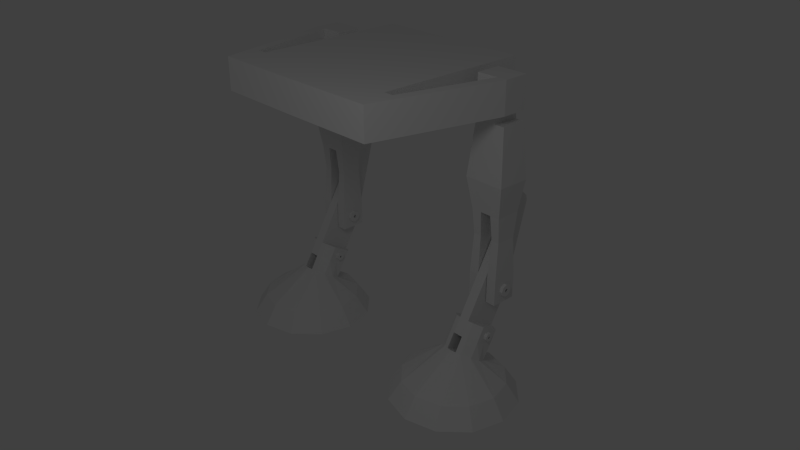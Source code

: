 # Source: atst-test.blend  (saved by Blender 2.63.0; exported with 4.5.12 LTS)
import bpy
from mathutils import Matrix  # noqa: F401  (used for matrix-valued properties, if any)

bpy.ops.wm.read_factory_settings(use_empty=True)
scene = bpy.context.scene
scene.name = 'Scene'

# ---- collections
col_collection_1 = bpy.data.collections.new('Collection 1'); scene.collection.children.link(col_collection_1)

# ---- materials (node trees are filled in below, after node groups)
mat_metal = bpy.data.materials.new('Metal')
mat_metal.alpha_threshold = 0.0
mat_metal.use_transparent_shadow = False
mat_metal.roughness = 0.5
mat_metal.line_color = (0.0, 0.0, 0.0, 1.0)

# ---- material node trees

# ---- world
world_world = bpy.data.worlds.new('World'); scene.world = world_world
world_world.color = (0.05088, 0.05088, 0.05088)
world_world.use_sun_shadow = False
world_world.sun_shadow_jitter_overblur = 0.0
world_world.cycles.sampling_method = 'MANUAL'
world_world.cycles.sample_map_resolution = 256

# ---- cameras
cam_camera = bpy.data.cameras.new('Camera')
cam_camera.clip_end = 100.0
cam_camera.lens = 35.0
cam_camera.sensor_width = 32.0
cam_camera.sensor_height = 18.0
cam_camera.ortho_scale = 7.314
cam_camera.dof.focus_distance = 0.0
cam_camera.dof.aperture_fstop = 128.0

# ---- lights
light_lamp = bpy.data.lights.new('Lamp', 'POINT')
light_lamp.transmission_factor = 0.0
light_lamp.cutoff_distance = 30.0
light_lamp.energy = 100.0
light_lamp.shadow_buffer_clip_start = 1.001
light_lamp.shadow_soft_size = 1.0
light_lamp.shadow_maximum_resolution = 0.006
light_lamp.use_absolute_resolution = True
light_lamp.cycles.use_multiple_importance_sampling = False

# ---- meshes
me_circle = bpy.data.meshes.new('Circle')
me_circle.from_pydata([(1.7, 1.0, 0.0), (1.2, 0.866, 0.0), (0.834, 0.5, 0.0), (0.7, -4.371e-08, 0.0), (0.834, -0.5, 0.0), (1.2, -0.866, 0.0), (1.7, -1.0, 0.0), (2.2, -0.866, 0.0), (2.566, -0.5, 0.0), (2.7, -4.649e-07, 0.0), (2.566, 0.5, 0.0), (2.2, 0.866, 0.0), (1.7, 0.8, 0.3), (1.3, 0.6928, 0.3), (1.007, 0.4, 0.3), (0.9, -6.278e-08, 0.3), (1.007, -0.4, 0.3), (1.3, -0.6928, 0.3), (1.7, -0.8, 0.3), (2.1, -0.6928, 0.3), (2.393, -0.4, 0.3), (2.5, -3.997e-07, 0.3), (2.393, 0.4, 0.3), (2.1, 0.6928, 0.3), (1.7, 0.4771, 0.44), (1.54, 0.44, 0.4614), (1.423, 0.3386, 0.52), (1.38, 0.2, 0.6), (1.423, 0.06144, 0.68), (1.54, -0.04, 0.7386), (1.7, -0.07713, 0.76), (1.86, -0.04, 0.7386), (1.977, 0.06144, 0.68), (2.02, 0.2, 0.6), (1.977, 0.3386, 0.52), (1.86, 0.44, 0.4614), (1.78, -0.05856, 0.7493), (1.78, 0.4586, 0.4507), (1.62, -0.05856, 0.7493), (1.62, 0.4586, 0.4507), (1.54, 0.69, 0.8944), (1.423, 0.5886, 0.953), (1.423, 0.3114, 1.113), (1.54, 0.21, 1.172), (1.86, 0.21, 1.172), (1.977, 0.3114, 1.113), (1.977, 0.5886, 0.953), (1.86, 0.69, 0.8944), (1.78, 0.1914, 1.182), (1.78, 0.7086, 0.8837), (1.62, 0.1914, 1.182), (1.62, 0.7086, 0.8837), (1.62, 0.06644, 0.9658), (1.62, 0.5836, 0.6672), (1.78, 0.06644, 0.9658), (1.78, 0.5836, 0.6672), (1.62, 1.066, 2.698), (1.62, 1.294, 2.519), (1.78, 1.066, 2.698), (1.78, 1.294, 2.519), (1.62, 1.216, 2.958), (1.78, 1.216, 2.958), (1.78, 0.2664, 1.312), (1.78, 0.4664, 1.659), (1.78, 0.6664, 2.005), (1.78, 0.8664, 2.351), (1.62, 0.8664, 2.351), (1.62, 0.6664, 2.005), (1.62, 0.4664, 1.659), (1.62, 0.2664, 1.312), (1.78, 1.191, 2.133), (1.78, 1.087, 1.746), (1.78, 0.9836, 1.36), (1.78, 0.7836, 1.014), (1.62, 0.7836, 1.014), (1.62, 0.9836, 1.36), (1.62, 1.087, 1.746), (1.62, 1.191, 2.133), (1.469, 0.5908, 2.364), (1.469, 0.9108, 2.364), (1.597, 0.9108, 2.364), (1.597, 0.5908, 2.364), (1.453, 0.5508, 2.764), (1.453, 0.9508, 2.764), (1.613, 0.9508, 2.764), (1.613, 0.5508, 2.764), (1.805, 0.5908, 2.364), (1.805, 0.9108, 2.364), (1.933, 0.9108, 2.364), (1.933, 0.5908, 2.364), (1.789, 0.5508, 2.764), (1.789, 0.9508, 2.764), (1.949, 0.9508, 2.764), (1.949, 0.5508, 2.764), (1.379, 0.4776, 3.264), (1.379, 0.9976, 3.264), (1.587, 1.011, 3.225), (1.587, 0.4776, 3.264), (1.815, 0.4776, 3.264), (1.815, 1.011, 3.225), (2.023, 0.9976, 3.264), (2.023, 0.4776, 3.264), (1.453, 0.5508, 1.363), (1.453, 0.9508, 1.363), (1.613, 0.9508, 1.363), (1.613, 0.5508, 1.363), (1.789, 0.5508, 1.363), (1.789, 0.9508, 1.363), (1.949, 0.9508, 1.363), (1.949, 0.5508, 1.363), (1.453, 0.5508, 4.264), (1.453, 0.9508, 4.264), (1.613, 0.9508, 4.264), (1.613, 0.5508, 4.264), (1.789, 0.5508, 4.264), (1.789, 0.9508, 4.264), (1.949, 0.9508, 4.264), (1.949, 0.5508, 4.264), (1.613, 1.127, 3.311), (1.789, 1.127, 3.311), (1.613, 0.964, 4.257), (1.789, 0.964, 4.257), (1.663, 1.011, 3.225), (1.739, 1.011, 3.225), (1.672, 1.127, 3.311), (1.73, 1.127, 3.311), (1.789, 1.017, 3.254), (1.789, 1.072, 3.282), (1.613, 1.072, 3.282), (1.613, 1.017, 3.254), (1.672, 1.072, 3.282), (1.672, 1.017, 3.254), (1.73, 1.072, 3.282), (1.73, 1.017, 3.254), (1.672, 1.261, 2.917), (1.672, 1.205, 2.889), (1.73, 1.261, 2.917), (1.73, 1.205, 2.889), (1.453, 0.5508, 4.764), (1.453, 0.9508, 4.764), (1.613, 0.9508, 4.764), (1.613, 0.5508, 4.764), (1.789, 0.5508, 4.764), (1.789, 0.9508, 4.764), (1.949, 0.9508, 4.764), (1.949, 0.5508, 4.764), (1.289, -1.449, 4.264), (1.449, -1.449, 4.264), (1.289, -1.449, 4.764), (1.449, -1.449, 4.764), (1.574, -0.9492, 4.764), (1.574, -0.9492, 4.264), (1.414, -0.9492, 4.264), (1.414, -0.9492, 4.764), (1.148, -1.45, 4.764), (1.259, -0.9482, 4.264), (1.148, -1.45, 4.264), (1.259, -0.9484, 4.764), (1.273, 1.528, 4.769), (1.273, 1.528, 4.269), (1.86, 0.565, 0.6779), (1.86, 0.085, 0.9551), (1.977, 0.1864, 0.8965), (1.976, 0.325, 0.8165), (1.977, 0.4636, 0.7365), (1.54, 0.085, 0.9551), (1.423, 0.1864, 0.8965), (1.424, 0.325, 0.8165), (1.423, 0.4636, 0.7365), (1.54, 0.565, 0.6779), (1.423, 0.45, 1.033), (1.789, 0.9508, 1.763), (1.949, 0.9508, 1.763), (1.949, 0.5508, 1.763), (1.789, 0.5508, 1.763), (1.613, 0.9508, 1.763), (1.453, 0.9508, 1.763), (1.453, 0.5508, 1.763), (1.613, 0.5508, 1.763), (1.949, 0.5508, 4.114), (1.949, 0.9508, 4.114), (1.789, 0.5508, 4.114), (1.613, 0.5508, 4.114), (1.789, 0.9524, 4.108), (1.613, 0.9524, 4.108), (1.453, 0.9508, 4.114), (1.453, 0.5508, 4.114), (1.949, 0.8191, 1.495), (1.949, 0.6825, 1.495), (1.949, 0.8191, 1.631), (1.949, 0.6826, 1.631), (1.949, 0.7508, 1.466), (1.949, 0.8475, 1.563), (1.949, 0.6542, 1.563), (1.949, 0.7508, 1.66), (1.999, 0.8191, 1.495), (1.999, 0.6825, 1.495), (1.999, 0.8191, 1.631), (1.999, 0.6826, 1.631), (1.999, 0.7508, 1.466), (1.999, 0.8475, 1.563), (1.999, 0.6542, 1.563), (1.999, 0.7508, 1.66), (1.999, 0.7713, 1.543), (1.999, 0.7303, 1.543), (1.999, 0.7713, 1.584), (1.999, 0.7303, 1.584), (1.999, 0.7508, 1.534), (1.999, 0.7798, 1.563), (1.999, 0.7218, 1.563), (1.999, 0.7508, 1.592), (1.899, 0.7713, 1.543), (1.899, 0.7303, 1.543), (1.899, 0.7713, 1.584), (1.899, 0.7303, 1.584), (1.899, 0.7508, 1.534), (1.899, 0.7798, 1.563), (1.899, 0.7218, 1.563), (1.899, 0.7508, 1.592), (1.453, 0.6825, 1.495), (1.453, 0.8191, 1.495), (1.453, 0.8191, 1.631), (1.453, 0.6826, 1.631), (1.453, 0.7508, 1.466), (1.453, 0.6542, 1.563), (1.453, 0.8475, 1.563), (1.453, 0.7508, 1.66), (1.403, 0.6825, 1.495), (1.403, 0.8191, 1.495), (1.403, 0.8191, 1.631), (1.403, 0.6826, 1.631), (1.403, 0.7508, 1.466), (1.403, 0.6542, 1.563), (1.403, 0.8475, 1.563), (1.403, 0.7508, 1.66), (1.403, 0.7303, 1.543), (1.403, 0.7713, 1.543), (1.403, 0.7713, 1.584), (1.403, 0.7303, 1.584), (1.403, 0.7508, 1.534), (1.403, 0.7218, 1.563), (1.403, 0.7798, 1.563), (1.403, 0.7508, 1.592), (1.503, 0.7303, 1.543), (1.503, 0.7713, 1.543), (1.503, 0.7713, 1.584), (1.503, 0.7303, 1.584), (1.503, 0.7508, 1.534), (1.503, 0.7218, 1.563), (1.503, 0.7798, 1.563), (1.503, 0.7508, 1.592), (1.949, 0.9508, 1.563), (1.949, 0.5508, 1.563), (1.789, 0.9508, 1.563), (1.789, 0.5508, 1.563), (1.789, 0.7508, 1.563), (1.613, 0.7508, 1.363), (1.453, 0.7508, 1.363), (1.805, 0.7508, 2.364), (1.789, 0.7508, 2.764), (1.597, 0.7508, 2.364), (1.613, 0.7508, 2.764), (1.613, 0.7508, 1.763), (1.789, 0.7508, 1.763), (1.949, 0.7508, 1.363), (1.789, 0.7508, 1.363), (1.453, 0.9508, 1.563), (1.613, 0.5508, 1.563), (1.613, 0.9508, 1.563), (1.453, 0.5508, 1.563), (1.613, 0.7508, 1.563), (1.949, 0.7508, 1.763), (1.453, 0.7508, 2.764), (1.469, 0.7508, 2.364), (1.949, 0.7508, 2.764), (1.933, 0.7508, 2.364), (1.379, 0.7376, 3.264), (1.613, 0.7508, 4.764), (2.023, 0.7376, 3.264), (1.453, 0.7508, 4.264), (1.949, 0.7508, 4.264), (1.613, 0.7516, 4.111), (1.613, 0.7508, 4.264), (1.789, 0.7516, 4.111), (1.453, 0.7508, 4.764), (1.949, 0.7508, 4.764), (1.789, 0.7508, 4.764), (1.453, 0.7508, 1.763), (1.789, 0.7508, 4.264), (1.949, 0.7508, 4.114), (1.453, 0.7508, 4.114), (1.62, 1.342, 2.837), (1.62, 1.357, 2.753), (1.78, 1.342, 2.837), (1.78, 1.357, 2.753), (1.78, 1.167, 2.872), (1.62, 1.167, 2.872), (1.977, 0.45, 1.033), (1.423, 0.4559, 0.9344), (1.423, 0.3616, 0.9888), (1.423, 0.3191, 0.9151), (1.424, 0.3529, 0.8649), (1.423, 0.4134, 0.8607), (1.423, 0.4221, 0.9846), (1.54, 0.6275, 0.7862), (1.423, 0.5261, 0.8448), (1.423, 0.4473, 0.8902), (1.473, 0.3772, 0.9069), (1.473, 0.367, 0.922), (1.473, 0.3798, 0.9441), (1.473, 0.3953, 0.9057), (1.423, 0.3277, 0.9593), (1.423, 0.2489, 1.005), (1.54, 0.1475, 1.063), (1.473, 0.4055, 0.9145), (1.977, 0.3616, 0.9888), (1.977, 0.4559, 0.9344), (1.977, 0.3191, 0.9151), (1.373, 0.408, 0.9275), (1.473, 0.4081, 0.9278), (1.473, 0.3696, 0.9352), (1.373, 0.4133, 0.8606), (1.373, 0.422, 0.9845), (1.373, 0.4473, 0.8901), (1.373, 0.3695, 0.935), (1.473, 0.3979, 0.9428), (1.976, 0.3529, 0.8649), (1.977, 0.4134, 0.8607), (1.977, 0.4221, 0.9846), (1.373, 0.3771, 0.9067), (1.373, 0.3669, 0.9218), (1.373, 0.3797, 0.9439), (1.373, 0.3276, 0.9592), (1.373, 0.3952, 0.9054), (1.373, 0.3978, 0.9426), (1.373, 0.4054, 0.9143), (1.374, 0.3529, 0.8648), (1.373, 0.319, 0.915), (1.373, 0.3615, 0.9887), (1.373, 0.4559, 0.9343), (1.86, 0.1475, 1.063), (1.977, 0.2489, 1.005), (1.977, 0.3277, 0.9593), (2.027, 0.3616, 0.9887), (2.027, 0.4559, 0.9343), (2.027, 0.319, 0.915), (2.026, 0.3529, 0.8648), (1.927, 0.3953, 0.9056), (1.927, 0.3979, 0.9428), (1.927, 0.3696, 0.9352), (1.927, 0.4055, 0.9145), (2.027, 0.3952, 0.9054), (2.027, 0.3978, 0.9426), (2.027, 0.3695, 0.935), (2.027, 0.4054, 0.9143), (2.027, 0.3797, 0.9439), (2.027, 0.408, 0.9275), (2.027, 0.3669, 0.9218), (2.027, 0.3771, 0.9067), (1.927, 0.3772, 0.9069), (1.977, 0.4473, 0.8902), (1.977, 0.5261, 0.8448), (1.86, 0.6275, 0.7862), (2.027, 0.4133, 0.8606), (2.027, 0.422, 0.9845), (2.027, 0.3276, 0.9592), (2.027, 0.4473, 0.8901), (1.927, 0.3798, 0.9441), (1.927, 0.4081, 0.9277), (1.927, 0.367, 0.922), (-1.7, 1.0, 0.0), (-1.2, 0.866, 0.0), (-0.834, 0.5, 0.0), (-0.7, -4.371e-08, 0.0), (-0.834, -0.5, 0.0), (-1.2, -0.866, 0.0), (-1.7, -1.0, 0.0), (-2.2, -0.866, 0.0), (-2.566, -0.5, 0.0), (-2.7, -4.649e-07, 0.0), (-2.566, 0.5, 0.0), (-2.2, 0.866, 0.0), (-1.7, 0.8, 0.3), (-1.3, 0.6928, 0.3), (-1.007, 0.4, 0.3), (-0.9, -6.278e-08, 0.3), (-1.007, -0.4, 0.3), (-1.3, -0.6928, 0.3), (-1.7, -0.8, 0.3), (-2.1, -0.6928, 0.3), (-2.393, -0.4, 0.3), (-2.5, -3.997e-07, 0.3), (-2.393, 0.4, 0.3), (-2.1, 0.6928, 0.3), (-1.7, 0.4771, 0.44), (-1.54, 0.44, 0.4614), (-1.423, 0.3386, 0.52), (-1.38, 0.2, 0.6), (-1.423, 0.06144, 0.68), (-1.54, -0.04, 0.7386), (-1.7, -0.07713, 0.76), (-1.86, -0.04, 0.7386), (-1.977, 0.06144, 0.68), (-2.02, 0.2, 0.6), (-1.977, 0.3386, 0.52), (-1.86, 0.44, 0.4614), (-1.78, -0.05856, 0.7493), (-1.78, 0.4586, 0.4507), (-1.62, -0.05856, 0.7493), (-1.62, 0.4586, 0.4507), (-1.54, 0.69, 0.8944), (-1.423, 0.5886, 0.953), (-1.423, 0.3114, 1.113), (-1.54, 0.21, 1.172), (-1.86, 0.21, 1.172), (-1.977, 0.3114, 1.113), (-1.977, 0.5886, 0.953), (-1.86, 0.69, 0.8944), (-1.78, 0.1914, 1.182), (-1.78, 0.7086, 0.8837), (-1.62, 0.1914, 1.182), (-1.62, 0.7086, 0.8837), (-1.62, 0.06644, 0.9658), (-1.62, 0.5836, 0.6672), (-1.78, 0.06644, 0.9658), (-1.78, 0.5836, 0.6672), (-1.62, 1.066, 2.698), (-1.62, 1.294, 2.519), (-1.78, 1.066, 2.698), (-1.78, 1.294, 2.519), (-1.62, 1.216, 2.958), (-1.78, 1.216, 2.958), (-1.78, 0.2664, 1.312), (-1.78, 0.4664, 1.659), (-1.78, 0.6664, 2.005), (-1.78, 0.8664, 2.351), (-1.62, 0.8664, 2.351), (-1.62, 0.6664, 2.005), (-1.62, 0.4664, 1.659), (-1.62, 0.2664, 1.312), (-1.78, 1.191, 2.133), (-1.78, 1.087, 1.746), (-1.78, 0.9836, 1.36), (-1.78, 0.7836, 1.014), (-1.62, 0.7836, 1.014), (-1.62, 0.9836, 1.36), (-1.62, 1.087, 1.746), (-1.62, 1.191, 2.133), (-1.469, 0.5908, 2.364), (-1.469, 0.9108, 2.364), (-1.597, 0.9108, 2.364), (-1.597, 0.5908, 2.364), (-1.453, 0.5508, 2.764), (-1.453, 0.9508, 2.764), (-1.613, 0.9508, 2.764), (-1.613, 0.5508, 2.764), (-1.805, 0.5908, 2.364), (-1.805, 0.9108, 2.364), (-1.933, 0.9108, 2.364), (-1.933, 0.5908, 2.364), (-1.789, 0.5508, 2.764), (-1.789, 0.9508, 2.764), (-1.949, 0.9508, 2.764), (-1.949, 0.5508, 2.764), (-1.379, 0.4776, 3.264), (-1.379, 0.9976, 3.264), (-1.587, 1.011, 3.225), (-1.587, 0.4776, 3.264), (-1.815, 0.4776, 3.264), (-1.815, 1.011, 3.225), (-2.023, 0.9976, 3.264), (-2.023, 0.4776, 3.264), (-1.453, 0.5508, 1.363), (-1.453, 0.9508, 1.363), (-1.613, 0.9508, 1.363), (-1.613, 0.5508, 1.363), (-1.789, 0.5508, 1.363), (-1.789, 0.9508, 1.363), (-1.949, 0.9508, 1.363), (-1.949, 0.5508, 1.363), (-1.453, 0.5508, 4.264), (-1.453, 0.9508, 4.264), (-1.613, 0.9508, 4.264), (-1.613, 0.5508, 4.264), (-1.789, 0.5508, 4.264), (-1.789, 0.9508, 4.264), (-1.949, 0.9508, 4.264), (-1.949, 0.5508, 4.264), (-1.613, 1.127, 3.311), (-1.789, 1.127, 3.311), (-1.613, 0.964, 4.257), (-1.789, 0.964, 4.257), (-1.663, 1.011, 3.225), (-1.739, 1.011, 3.225), (-1.672, 1.127, 3.311), (-1.73, 1.127, 3.311), (-1.789, 1.017, 3.254), (-1.789, 1.072, 3.282), (-1.613, 1.072, 3.282), (-1.613, 1.017, 3.254), (-1.672, 1.072, 3.282), (-1.672, 1.017, 3.254), (-1.73, 1.072, 3.282), (-1.73, 1.017, 3.254), (-1.672, 1.261, 2.917), (-1.672, 1.205, 2.889), (-1.73, 1.261, 2.917), (-1.73, 1.205, 2.889), (-1.453, 0.5508, 4.764), (-1.453, 0.9508, 4.764), (-1.613, 0.9508, 4.764), (-1.613, 0.5508, 4.764), (-1.789, 0.5508, 4.764), (-1.789, 0.9508, 4.764), (-1.949, 0.9508, 4.764), (-1.949, 0.5508, 4.764), (-1.289, -1.449, 4.264), (-1.449, -1.449, 4.264), (-1.289, -1.449, 4.764), (-1.449, -1.449, 4.764), (-1.574, -0.9492, 4.764), (-1.574, -0.9492, 4.264), (-1.414, -0.9492, 4.264), (-1.414, -0.9492, 4.764), (0.002779, -0.9423, 4.765), (0.001606, -0.9407, 4.265), (0.0006953, -1.458, 4.764), (-0.0004771, -1.456, 4.264), (-1.148, -1.45, 4.764), (-1.259, -0.9482, 4.264), (-1.148, -1.45, 4.264), (-1.259, -0.9484, 4.764), (-1.273, 1.528, 4.769), (-1.273, 1.528, 4.269), (-0.001862, 1.535, 4.269), (-0.0006897, 1.534, 4.769), (-1.86, 0.565, 0.6779), (-1.86, 0.085, 0.9551), (-1.977, 0.1864, 0.8965), (-1.976, 0.325, 0.8165), (-1.977, 0.4636, 0.7365), (-1.54, 0.085, 0.9551), (-1.423, 0.1864, 0.8965), (-1.424, 0.325, 0.8165), (-1.423, 0.4636, 0.7365), (-1.54, 0.565, 0.6779), (-1.423, 0.45, 1.033), (-1.789, 0.9508, 1.763), (-1.949, 0.9508, 1.763), (-1.949, 0.5508, 1.763), (-1.789, 0.5508, 1.763), (-1.613, 0.9508, 1.763), (-1.453, 0.9508, 1.763), (-1.453, 0.5508, 1.763), (-1.613, 0.5508, 1.763), (-1.949, 0.5508, 4.114), (-1.949, 0.9508, 4.114), (-1.789, 0.5508, 4.114), (-1.613, 0.5508, 4.114), (-1.789, 0.9524, 4.108), (-1.613, 0.9524, 4.108), (-1.453, 0.9508, 4.114), (-1.453, 0.5508, 4.114), (-1.949, 0.8191, 1.495), (-1.949, 0.6825, 1.495), (-1.949, 0.8191, 1.631), (-1.949, 0.6826, 1.631), (-1.949, 0.7508, 1.466), (-1.949, 0.8475, 1.563), (-1.949, 0.6542, 1.563), (-1.949, 0.7508, 1.66), (-1.999, 0.8191, 1.495), (-1.999, 0.6825, 1.495), (-1.999, 0.8191, 1.631), (-1.999, 0.6826, 1.631), (-1.999, 0.7508, 1.466), (-1.999, 0.8475, 1.563), (-1.999, 0.6542, 1.563), (-1.999, 0.7508, 1.66), (-1.999, 0.7713, 1.543), (-1.999, 0.7303, 1.543), (-1.999, 0.7713, 1.584), (-1.999, 0.7303, 1.584), (-1.999, 0.7508, 1.534), (-1.999, 0.7798, 1.563), (-1.999, 0.7218, 1.563), (-1.999, 0.7508, 1.592), (-1.899, 0.7713, 1.543), (-1.899, 0.7303, 1.543), (-1.899, 0.7713, 1.584), (-1.899, 0.7303, 1.584), (-1.899, 0.7508, 1.534), (-1.899, 0.7798, 1.563), (-1.899, 0.7218, 1.563), (-1.899, 0.7508, 1.592), (-1.453, 0.6825, 1.495), (-1.453, 0.8191, 1.495), (-1.453, 0.8191, 1.631), (-1.453, 0.6826, 1.631), (-1.453, 0.7508, 1.466), (-1.453, 0.6542, 1.563), (-1.453, 0.8475, 1.563), (-1.453, 0.7508, 1.66), (-1.403, 0.6825, 1.495), (-1.403, 0.8191, 1.495), (-1.403, 0.8191, 1.631), (-1.403, 0.6826, 1.631), (-1.403, 0.7508, 1.466), (-1.403, 0.6542, 1.563), (-1.403, 0.8475, 1.563), (-1.403, 0.7508, 1.66), (-1.403, 0.7303, 1.543), (-1.403, 0.7713, 1.543), (-1.403, 0.7713, 1.584), (-1.403, 0.7303, 1.584), (-1.403, 0.7508, 1.534), (-1.403, 0.7218, 1.563), (-1.403, 0.7798, 1.563), (-1.403, 0.7508, 1.592), (-1.503, 0.7303, 1.543), (-1.503, 0.7713, 1.543), (-1.503, 0.7713, 1.584), (-1.503, 0.7303, 1.584), (-1.503, 0.7508, 1.534), (-1.503, 0.7218, 1.563), (-1.503, 0.7798, 1.563), (-1.503, 0.7508, 1.592), (-1.949, 0.9508, 1.563), (-1.949, 0.5508, 1.563), (-1.789, 0.9508, 1.563), (-1.789, 0.5508, 1.563), (-1.789, 0.7508, 1.563), (-1.613, 0.7508, 1.363), (-1.453, 0.7508, 1.363), (-1.805, 0.7508, 2.364), (-1.789, 0.7508, 2.764), (-1.597, 0.7508, 2.364), (-1.613, 0.7508, 2.764), (-1.613, 0.7508, 1.763), (-1.789, 0.7508, 1.763), (-1.949, 0.7508, 1.363), (-1.789, 0.7508, 1.363), (-1.453, 0.9508, 1.563), (-1.613, 0.5508, 1.563), (-1.613, 0.9508, 1.563), (-1.453, 0.5508, 1.563), (-1.613, 0.7508, 1.563), (-1.949, 0.7508, 1.763), (-1.453, 0.7508, 2.764), (-1.469, 0.7508, 2.364), (-1.949, 0.7508, 2.764), (-1.933, 0.7508, 2.364), (-1.379, 0.7376, 3.264), (-1.613, 0.7508, 4.764), (-2.023, 0.7376, 3.264), (-1.453, 0.7508, 4.264), (-1.949, 0.7508, 4.264), (-1.613, 0.7516, 4.111), (-1.613, 0.7508, 4.264), (-1.789, 0.7516, 4.111), (-1.453, 0.7508, 4.764), (-1.949, 0.7508, 4.764), (-1.789, 0.7508, 4.764), (-1.453, 0.7508, 1.763), (-1.789, 0.7508, 4.264), (-1.949, 0.7508, 4.114), (-1.453, 0.7508, 4.114), (-1.62, 1.342, 2.837), (-1.62, 1.357, 2.753), (-1.78, 1.342, 2.837), (-1.78, 1.357, 2.753), (-1.78, 1.167, 2.872), (-1.62, 1.167, 2.872), (-1.977, 0.45, 1.033), (-1.423, 0.4559, 0.9344), (-1.423, 0.3616, 0.9888), (-1.423, 0.3191, 0.9151), (-1.424, 0.3529, 0.8649), (-1.423, 0.4134, 0.8607), (-1.423, 0.4221, 0.9846), (-1.54, 0.6275, 0.7862), (-1.423, 0.5261, 0.8448), (-1.423, 0.4473, 0.8902), (-1.473, 0.3772, 0.9069), (-1.473, 0.367, 0.922), (-1.473, 0.3798, 0.9441), (-1.473, 0.3953, 0.9057), (-1.423, 0.3277, 0.9593), (-1.423, 0.2489, 1.005), (-1.54, 0.1475, 1.063), (-1.473, 0.4055, 0.9145), (-1.977, 0.3616, 0.9888), (-1.977, 0.4559, 0.9344), (-1.977, 0.3191, 0.9151), (-1.373, 0.408, 0.9275), (-1.473, 0.4081, 0.9278), (-1.473, 0.3696, 0.9352), (-1.373, 0.4133, 0.8606), (-1.373, 0.422, 0.9845), (-1.373, 0.4473, 0.8901), (-1.373, 0.3695, 0.935), (-1.473, 0.3979, 0.9428), (-1.976, 0.3529, 0.8649), (-1.977, 0.4134, 0.8607), (-1.977, 0.4221, 0.9846), (-1.373, 0.3771, 0.9067), (-1.373, 0.3669, 0.9218), (-1.373, 0.3797, 0.9439), (-1.373, 0.3276, 0.9592), (-1.373, 0.3952, 0.9054), (-1.373, 0.3978, 0.9426), (-1.373, 0.4054, 0.9143), (-1.374, 0.3529, 0.8648), (-1.373, 0.319, 0.915), (-1.373, 0.3615, 0.9887), (-1.373, 0.4559, 0.9343), (-1.86, 0.1475, 1.063), (-1.977, 0.2489, 1.005), (-1.977, 0.3277, 0.9593), (-2.027, 0.3616, 0.9887), (-2.027, 0.4559, 0.9343), (-2.027, 0.319, 0.915), (-2.026, 0.3529, 0.8648), (-1.927, 0.3953, 0.9056), (-1.927, 0.3979, 0.9428), (-1.927, 0.3696, 0.9352), (-1.927, 0.4055, 0.9145), (-2.027, 0.3952, 0.9054), (-2.027, 0.3978, 0.9426), (-2.027, 0.3695, 0.935), (-2.027, 0.4054, 0.9143), (-2.027, 0.3797, 0.9439), (-2.027, 0.408, 0.9275), (-2.027, 0.3669, 0.9218), (-2.027, 0.3771, 0.9067), (-1.927, 0.3772, 0.9069), (-1.977, 0.4473, 0.8902), (-1.977, 0.5261, 0.8448), (-1.86, 0.6275, 0.7862), (-2.027, 0.4133, 0.8606), (-2.027, 0.422, 0.9845), (-2.027, 0.3276, 0.9592), (-2.027, 0.4473, 0.8901), (-1.927, 0.3798, 0.9441), (-1.927, 0.4081, 0.9277), (-1.927, 0.367, 0.922)], [(24, 30), (192, 251), (193, 252), (224, 269), (225, 266), (223, 257), (191, 264), (271, 275), (194, 271), (226, 287), (292, 296), (294, 295), (394, 400), (568, 627), (569, 628), (600, 645), (601, 642), (599, 633), (567, 640), (647, 651), (570, 647), (602, 663), (668, 672), (670, 671)], [(2, 1, 0, 11, 10, 9, 8, 7, 6, 5, 4, 3), (19, 31, 36, 30, 18), (7, 19, 18, 6), (1, 13, 12, 0), (8, 20, 19, 7), (2, 14, 13, 1), (9, 21, 20, 8), (3, 15, 14, 2), (10, 22, 21, 9), (4, 16, 15, 3), (11, 23, 22, 10), (5, 17, 16, 4), (23, 11, 0, 12), (6, 18, 17, 5), (341, 45, 44, 340), (13, 25, 39, 24, 12), (20, 32, 31, 19), (14, 26, 25, 13), (21, 33, 32, 20), (15, 27, 26, 14), (22, 34, 33, 21), (16, 28, 27, 15), (23, 35, 34, 22), (17, 29, 28, 16), (35, 23, 12, 24, 37), (18, 30, 38, 29, 17), (37, 55, 49, 47, 362, 160, 35), (38, 30, 36, 37, 24, 39), (305, 41, 40, 304), (54, 55, 49, 48), (51, 53, 39, 25, 169, 304, 40), (362, 47, 46, 361), (313, 43, 42, 312), (50, 51, 53, 52), (38, 52, 50, 43, 313, 165, 29), (48, 54, 36, 31, 161, 340, 44), (52, 38, 39, 53), (36, 54, 55, 37), (66, 65, 58, 56), (296, 295, 61, 60), (74, 73, 55, 53), (73, 62, 54, 55), (69, 74, 53, 52), (52, 54, 62, 69), (69, 62, 63, 68), (68, 63, 64, 67), (67, 64, 65, 66), (57, 59, 70, 77), (77, 70, 71, 76), (76, 71, 72, 75), (75, 72, 73, 74), (59, 58, 65, 70), (70, 65, 64, 71), (71, 64, 63, 72), (72, 63, 62, 73), (56, 57, 77, 66), (66, 77, 76, 67), (67, 76, 75, 68), (68, 75, 74, 69), (52, 53, 55, 54), (272, 83, 79, 273), (83, 84, 80, 79), (261, 85, 81, 260), (85, 82, 78, 81), (177, 178, 81, 78), (97, 94, 82, 85), (259, 91, 87, 258), (91, 92, 88, 87), (274, 93, 89, 275), (93, 90, 86, 89), (172, 171, 87, 88), (99, 100, 92, 91), (289, 179, 101, 278), (101, 98, 90, 93), (95, 96, 84, 83), (96, 122, 123, 99, 91, 84), (277, 284, 138, 141), (276, 95, 83, 272), (85, 90, 98, 97), (278, 101, 93, 274), (286, 277, 141, 142), (257, 103, 104, 256), (265, 107, 108, 264), (173, 271, 172, 88, 275, 89), (263, 174, 86, 258), (174, 173, 89, 86), (175, 176, 79, 80), (262, 175, 80, 260), (287, 177, 78, 273), (261, 259, 90, 85), (113, 114, 142, 141), (182, 181, 114, 113), (183, 180, 100, 99), (119, 121, 115, 183, 99, 126, 127), (185, 184, 96, 95), (179, 181, 98, 101), (290, 185, 95, 276), (182, 186, 94, 97), (120, 121, 119, 125, 124, 118), (96, 184, 112, 120, 118, 128, 129), (112, 115, 121, 120), (133, 126, 99, 123), (129, 131, 122, 96), (131, 133, 123, 122), (118, 124, 130, 128), (128, 130, 131, 129), (124, 125, 132, 130), (136, 134, 130, 132), (125, 119, 127, 132), (132, 127, 126, 133), (134, 136, 137, 135), (137, 136, 132, 133), (133, 131, 135, 137), (131, 130, 134, 135), (286, 142, 145, 285), (284, 139, 111, 279), (143, 144, 116, 115), (140, 143, 115, 112), (141, 138, 110, 113), (151, 150, 149, 147), (139, 140, 112, 111), (285, 145, 117, 280), (149, 148, 146, 147), (151, 152, 114, 117), (152, 153, 142, 114), (150, 153, 148, 149), (117, 145, 150, 151), (147, 146, 152, 151), (155, 156, 527, 525), (145, 142, 153, 150), (157, 154, 148, 153), (527, 526, 524, 525), (156, 154, 526, 527), (155, 525, 534, 159), (152, 146, 156, 155), (524, 526, 154, 157), (146, 148, 154, 156), (153, 152, 155, 157), (158, 159, 534, 535), (159, 158, 157, 155), (158, 535, 524, 157), (535, 534, 525, 524), (32, 162, 161, 31), (33, 163, 162, 32), (34, 164, 163, 33), (35, 160, 164, 34), (29, 165, 166, 28), (27, 167, 168, 26), (28, 166, 167, 27), (26, 168, 169, 25), (48, 44, 47, 49), (51, 40, 43, 50), (301, 336, 321, 302), (170, 303, 299, 42), (42, 43, 40, 41, 170), (251, 253, 171, 172), (109, 264, 108, 187, 191, 188), (255, 254, 174, 263), (254, 252, 173, 174), (269, 267, 178, 177), (177, 287, 176, 221, 226, 222), (268, 266, 176, 175), (270, 268, 175, 262), (281, 290, 186, 182), (97, 98, 181, 182), (282, 281, 182, 113), (282, 279, 111, 112), (283, 289, 180, 183), (283, 183, 115, 288), (288, 115, 116, 280), (200, 195, 187, 192), (172, 271, 173, 190, 194, 189), (173, 252, 109, 188, 193, 190), (189, 192, 187, 108, 251, 172), (199, 196, 188, 191), (201, 196, 204, 209), (193, 188, 196, 201), (192, 189, 197, 200), (202, 197, 189, 194), (191, 187, 195, 199), (201, 198, 190, 193), (194, 190, 198, 202), (216, 211, 203, 208), (207, 204, 196, 199), (210, 205, 197, 202), (202, 198, 206, 210), (199, 195, 203, 207), (209, 206, 198, 201), (208, 203, 195, 200), (200, 197, 205, 208), (216, 213, 218, 214, 217, 212, 215, 211), (208, 205, 213, 216), (209, 204, 212, 217), (215, 212, 204, 207), (218, 213, 205, 210), (210, 206, 214, 218), (207, 203, 211, 215), (217, 214, 206, 209), (224, 222, 230, 232), (103, 257, 102, 219, 223, 220), (222, 224, 219, 102, 269, 177), (176, 266, 103, 220, 225, 221), (226, 221, 229, 234), (240, 235, 227, 232), (233, 229, 221, 225), (223, 219, 227, 231), (225, 220, 228, 233), (231, 228, 220, 223), (232, 227, 219, 224), (234, 230, 222, 226), (239, 235, 243, 247), (232, 230, 238, 240), (233, 228, 236, 241), (239, 236, 228, 231), (242, 238, 230, 234), (234, 229, 237, 242), (231, 227, 235, 239), (241, 237, 229, 233), (248, 246, 250, 245, 249, 244, 247, 243), (249, 245, 237, 241), (248, 243, 235, 240), (240, 238, 246, 248), (241, 236, 244, 249), (247, 244, 236, 239), (250, 246, 238, 242), (242, 237, 245, 250), (108, 107, 253, 251), (265, 106, 254, 255), (106, 109, 252, 254), (102, 257, 256, 105), (253, 255, 263, 171), (84, 261, 260, 80), (90, 259, 258, 86), (106, 265, 264, 109), (178, 262, 260, 81), (84, 91, 259, 261), (171, 263, 258, 87), (267, 270, 262, 178), (107, 265, 255, 253), (102, 105, 267, 269), (104, 103, 266, 268), (105, 256, 270, 267), (256, 104, 268, 270), (82, 272, 273, 78), (92, 274, 275, 88), (180, 289, 278, 100), (140, 139, 284, 277), (94, 276, 272, 82), (100, 278, 274, 92), (143, 140, 277, 286), (176, 287, 273, 79), (186, 290, 276, 94), (143, 286, 285, 144), (138, 284, 279, 110), (144, 285, 280, 116), (184, 185, 290, 281), (112, 184, 281, 282), (113, 110, 279, 282), (181, 179, 289, 283), (181, 283, 288, 114), (114, 288, 280, 117), (60, 61, 293, 291), (292, 294, 59, 57), (60, 291, 292, 57, 56, 296), (293, 61, 295, 58, 59, 294), (294, 292, 291, 293), (56, 58, 295, 296), (46, 47, 44, 45, 297), (328, 364, 344, 316), (342, 341, 162, 317), (312, 311, 300, 166), (303, 170, 41, 298), (167, 301, 302, 168), (306, 305, 168, 302), (166, 300, 301, 167), (168, 305, 304, 169), (298, 41, 305, 306), (311, 332, 337, 300), (165, 313, 312, 166), (322, 303, 298, 339), (300, 337, 336, 301), (42, 299, 311, 312), (303, 322, 338, 299), (323, 306, 302, 321), (332, 324, 330, 337), (306, 323, 339, 298), (332, 311, 299, 338), (330, 308, 307, 329), (334, 322, 339, 318), (323, 335, 318, 339), (337, 330, 329, 336), (335, 323, 321, 333), (336, 329, 333, 321), (324, 332, 338, 331), (322, 334, 331, 338), (307, 308, 320, 309, 325, 319, 314, 310), (324, 320, 308, 330), (325, 334, 318, 319), (320, 324, 331, 309), (334, 325, 309, 331), (314, 335, 333, 310), (335, 314, 319, 318), (329, 307, 310, 333), (361, 360, 327, 164), (164, 327, 326, 163), (297, 328, 316, 46), (163, 326, 317, 162), (328, 297, 45, 315), (162, 341, 340, 161), (315, 45, 341, 342), (365, 342, 317, 345), (366, 360, 316, 344), (360, 366, 363, 327), (363, 351, 358, 346), (160, 362, 361, 164), (46, 316, 360, 361), (364, 328, 315, 343), (327, 363, 346, 326), (342, 365, 343, 315), (326, 346, 345, 317), (352, 348, 368, 356), (354, 366, 344, 356), (346, 358, 357, 345), (353, 365, 345, 357), (364, 352, 356, 344), (366, 354, 351, 363), (352, 364, 343, 355), (365, 353, 355, 343), (347, 350, 368, 348, 367, 349, 369, 359), (349, 353, 357, 369), (354, 350, 347, 351), (353, 349, 367, 355), (351, 347, 359, 358), (348, 352, 355, 367), (350, 354, 356, 368), (358, 359, 369, 357), (373, 374, 375, 376, 377, 378, 379, 380, 381, 370, 371, 372), (388, 400, 406, 401, 389), (376, 388, 389, 377), (370, 382, 383, 371), (377, 389, 390, 378), (371, 383, 384, 372), (378, 390, 391, 379), (372, 384, 385, 373), (379, 391, 392, 380), (373, 385, 386, 374), (380, 392, 393, 381), (374, 386, 387, 375), (382, 370, 381, 393), (375, 387, 388, 376), (716, 414, 415, 717), (382, 394, 409, 395, 383), (389, 401, 402, 390), (383, 395, 396, 384), (390, 402, 403, 391), (384, 396, 397, 385), (391, 403, 404, 392), (385, 397, 398, 386), (392, 404, 405, 393), (386, 398, 399, 387), (407, 394, 382, 393, 405), (387, 399, 408, 400, 388), (405, 536, 738, 417, 419, 425, 407), (409, 394, 407, 406, 400, 408), (680, 410, 411, 681), (418, 419, 425, 424), (410, 680, 545, 395, 409, 423, 421), (737, 416, 417, 738), (688, 412, 413, 689), (422, 423, 421, 420), (399, 541, 689, 413, 420, 422, 408), (414, 716, 537, 401, 406, 424, 418), (423, 409, 408, 422), (407, 425, 424, 406), (426, 428, 435, 436), (430, 431, 671, 672), (423, 425, 443, 444), (425, 424, 432, 443), (422, 423, 444, 439), (439, 432, 424, 422), (438, 433, 432, 439), (437, 434, 433, 438), (436, 435, 434, 437), (447, 440, 429, 427), (446, 441, 440, 447), (445, 442, 441, 446), (444, 443, 442, 445), (440, 435, 428, 429), (441, 434, 435, 440), (442, 433, 434, 441), (443, 432, 433, 442), (436, 447, 427, 426), (437, 446, 447, 436), (438, 445, 446, 437), (439, 444, 445, 438), (424, 425, 423, 422), (649, 449, 453, 648), (449, 450, 454, 453), (636, 451, 455, 637), (451, 448, 452, 455), (448, 451, 554, 553), (455, 452, 464, 467), (634, 457, 461, 635), (457, 458, 462, 461), (651, 459, 463, 650), (459, 456, 460, 463), (458, 457, 547, 548), (461, 462, 470, 469), (654, 471, 555, 665), (463, 460, 468, 471), (453, 454, 466, 465), (454, 461, 469, 493, 492, 466), (511, 508, 660, 653), (648, 453, 465, 652), (467, 468, 460, 455), (650, 463, 471, 654), (512, 511, 653, 662), (632, 474, 473, 633), (640, 478, 477, 641), (459, 651, 458, 548, 647, 549), (634, 456, 550, 639), (456, 459, 549, 550), (450, 449, 552, 551), (636, 450, 551, 638), (649, 448, 553, 663), (455, 460, 635, 637), (511, 512, 484, 483), (483, 484, 557, 558), (469, 470, 556, 559), (497, 496, 469, 559, 485, 491, 489), (465, 466, 560, 561), (471, 468, 557, 555), (652, 465, 561, 666), (467, 464, 562, 558), (488, 494, 495, 489, 491, 490), (499, 498, 488, 490, 482, 560, 466), (490, 491, 485, 482), (493, 469, 496, 503), (466, 492, 501, 499), (492, 493, 503, 501), (498, 500, 494, 488), (499, 501, 500, 498), (500, 502, 495, 494), (502, 500, 504, 506), (502, 497, 489, 495), (503, 496, 497, 502), (505, 507, 506, 504), (503, 502, 506, 507), (507, 505, 501, 503), (505, 504, 500, 501), (661, 515, 512, 662), (655, 481, 509, 660), (485, 486, 514, 513), (482, 485, 513, 510), (483, 480, 508, 511), (517, 519, 520, 521), (481, 482, 510, 509), (656, 487, 515, 661), (517, 516, 518, 519), (487, 484, 522, 521), (484, 512, 523, 522), (519, 518, 523, 520), (521, 520, 515, 487), (521, 522, 516, 517), (525, 527, 530, 529), (520, 523, 512, 515), (523, 518, 528, 531), (525, 524, 526, 527), (527, 526, 528, 530), (533, 534, 525, 529), (529, 530, 516, 522), (531, 528, 526, 524), (530, 528, 518, 516), (531, 529, 522, 523), (535, 534, 533, 532), (529, 531, 532, 533), (531, 524, 535, 532), (524, 525, 534, 535), (401, 537, 538, 402), (402, 538, 539, 403), (403, 539, 540, 404), (404, 540, 536, 405), (398, 542, 541, 399), (396, 544, 543, 397), (397, 543, 542, 398), (395, 545, 544, 396), (419, 417, 414, 418), (420, 413, 410, 421), (678, 697, 712, 677), (412, 675, 679, 546), (546, 411, 410, 413, 412), (548, 547, 629, 627), (564, 567, 563, 478, 640, 479), (639, 550, 630, 631), (550, 549, 628, 630), (553, 554, 643, 645), (598, 602, 597, 552, 663, 553), (551, 552, 642, 644), (638, 551, 644, 646), (558, 562, 666, 657), (558, 557, 468, 467), (483, 558, 657, 658), (482, 481, 655, 658), (559, 556, 665, 659), (664, 485, 559, 659), (656, 486, 485, 664), (568, 563, 571, 576), (565, 570, 566, 549, 647, 548), (566, 569, 564, 479, 628, 549), (548, 627, 478, 563, 568, 565), (567, 564, 572, 575), (585, 580, 572, 577), (577, 572, 564, 569), (576, 573, 565, 568), (570, 565, 573, 578), (575, 571, 563, 567), (569, 566, 574, 577), (578, 574, 566, 570), (584, 579, 587, 592), (575, 572, 580, 583), (578, 573, 581, 586), (586, 582, 574, 578), (583, 579, 571, 575), (577, 574, 582, 585), (576, 571, 579, 584), (584, 581, 573, 576), (587, 591, 588, 593, 590, 594, 589, 592), (592, 589, 581, 584), (593, 588, 580, 585), (583, 580, 588, 591), (586, 581, 589, 594), (594, 590, 582, 586), (591, 587, 579, 583), (585, 582, 590, 593), (608, 606, 598, 600), (596, 599, 595, 472, 633, 473), (553, 645, 472, 595, 600, 598), (597, 601, 596, 473, 642, 552), (610, 605, 597, 602), (608, 603, 611, 616), (601, 597, 605, 609), (607, 603, 595, 599), (609, 604, 596, 601), (599, 596, 604, 607), (600, 595, 603, 608), (602, 598, 606, 610), (623, 619, 611, 615), (616, 614, 606, 608), (617, 612, 604, 609), (607, 604, 612, 615), (610, 606, 614, 618), (618, 613, 605, 610), (615, 611, 603, 607), (609, 605, 613, 617), (619, 623, 620, 625, 621, 626, 622, 624), (617, 613, 621, 625), (616, 611, 619, 624), (624, 622, 614, 616), (625, 620, 612, 617), (615, 612, 620, 623), (618, 614, 622, 626), (626, 621, 613, 618), (627, 629, 477, 478), (631, 630, 476, 641), (630, 628, 479, 476), (475, 632, 633, 472), (547, 639, 631, 629), (450, 636, 637, 454), (456, 634, 635, 460), (479, 640, 641, 476), (451, 636, 638, 554), (637, 635, 461, 454), (457, 634, 639, 547), (554, 638, 646, 643), (629, 631, 641, 477), (645, 643, 475, 472), (644, 642, 473, 474), (643, 646, 632, 475), (646, 644, 474, 632), (448, 649, 648, 452), (458, 651, 650, 462), (470, 654, 665, 556), (653, 660, 509, 510), (452, 648, 652, 464), (462, 650, 654, 470), (662, 653, 510, 513), (449, 649, 663, 552), (464, 652, 666, 562), (514, 661, 662, 513), (480, 655, 660, 508), (486, 656, 661, 514), (657, 666, 561, 560), (658, 657, 560, 482), (658, 655, 480, 483), (659, 665, 555, 557), (484, 664, 659, 557), (487, 656, 664, 484), (667, 669, 431, 430), (427, 429, 670, 668), (672, 426, 427, 668, 667, 430), (670, 429, 428, 671, 431, 669), (669, 667, 668, 670), (672, 671, 428, 426), (673, 415, 414, 417, 416), (692, 720, 740, 704), (693, 538, 717, 718), (542, 676, 687, 688), (674, 411, 546, 679), (544, 678, 677, 543), (678, 544, 681, 682), (543, 677, 676, 542), (545, 680, 681, 544), (682, 681, 411, 674), (676, 713, 708, 687), (542, 688, 689, 541), (715, 674, 679, 698), (677, 712, 713, 676), (688, 687, 675, 412), (675, 714, 698, 679), (697, 678, 682, 699), (713, 706, 700, 708), (674, 715, 699, 682), (714, 675, 687, 708), (705, 683, 684, 706), (694, 715, 698, 710), (715, 694, 711, 699), (712, 705, 706, 713), (709, 697, 699, 711), (697, 709, 705, 712), (707, 714, 708, 700), (714, 707, 710, 698), (686, 690, 695, 701, 685, 696, 684, 683), (706, 684, 696, 700), (695, 694, 710, 701), (685, 707, 700, 696), (707, 685, 701, 710), (686, 709, 711, 690), (694, 695, 690, 711), (709, 686, 683, 705), (540, 703, 736, 737), (539, 702, 703, 540), (416, 692, 704, 673), (538, 693, 702, 539), (691, 415, 673, 704), (537, 716, 717, 538), (718, 717, 415, 691), (721, 693, 718, 741), (720, 692, 736, 742), (703, 739, 742, 736), (722, 734, 727, 739), (540, 737, 738, 536), (737, 736, 692, 416), (719, 691, 704, 740), (702, 722, 739, 703), (691, 719, 741, 718), (693, 721, 722, 702), (732, 744, 724, 728), (732, 720, 742, 730), (721, 733, 734, 722), (733, 721, 741, 729), (720, 732, 728, 740), (739, 727, 730, 742), (731, 719, 740, 728), (719, 731, 729, 741), (735, 745, 725, 743, 724, 744, 726, 723), (745, 733, 729, 725), (727, 723, 726, 730), (731, 743, 725, 729), (734, 735, 723, 727), (743, 731, 728, 724), (744, 732, 730, 726), (733, 745, 735, 734)])
me_circle.materials.append(mat_metal)
me_circle.use_remesh_preserve_volume = False
me_circle.use_remesh_preserve_attributes = False
me_circle.use_mirror_vertex_groups = False
me_circle.auto_texspace = False
me_circle.update()
arm_armature = bpy.data.armatures.new('Armature')  # bones are not reproduced

# ---- objects
ob_armature = bpy.data.objects.new('Armature', arm_armature)
ob_circle = bpy.data.objects.new('Circle', me_circle)
ob_lamp = bpy.data.objects.new('Lamp', light_lamp)
ob_camera = bpy.data.objects.new('Camera', cam_camera)

# ---- transforms, parenting, visibility, modifiers, constraints
ob_armature.location = (0.0003835, -1.199, 4.514)
ob_armature.show_in_front = True
ob_armature.lineart.crease_threshold = 0.0
ob_circle.parent = ob_armature
ob_circle.matrix_parent_inverse = Matrix(((1.0, 0.0, 0.0, -0.0003835), (0.0, 1.0, 0.0, 1.199), (0.0, 0.0, 1.0, -4.514), (0.0, 0.0, 0.0, 1.0)))
ob_circle.location = (0.0, 0.0, 0.0)
ob_circle.show_texture_space = True
ob_circle.lineart.crease_threshold = 0.0
_vg = ob_circle.vertex_groups.new(name='RightBase')
for _i, _w in zip([516, 517, 518, 519, 520, 521, 522, 523, 524, 525, 526, 527, 528, 529, 530, 531], [0.1631, 0.08682, 0.2779, 0.221, 0.477, 0.3474, 0.4793, 0.6032, 0.6341, 0.6346, 0.6354, 0.6354, 0.3243, 0.5001, 0.2249, 0.6073]): _vg.add([_i], _w, 'REPLACE')
_vg = ob_circle.vertex_groups.new(name='RightLegConnector')
for _i, _w in zip([480, 481, 482, 483, 484, 485, 486, 487, 490, 491, 508, 509, 510, 511, 512, 513, 514, 515, 516, 517, 518, 519, 520, 521, 522, 523, 528, 529, 530, 531, 555, 556, 557, 558, 559, 560, 561, 562, 653, 655, 656, 657, 658, 659, 660, 661, 662, 664, 665, 666], [0.8712, 0.7157, 0.8578, 0.9675, 0.9637, 0.8683, 0.7505, 0.8567, 0.834, 0.8449, 0.8692, 0.7076, 0.8508, 0.9658, 0.9614, 0.8615, 0.7426, 0.8524, 0.3929, 0.466, 0.4725, 0.5447, 0.8618, 0.8047, 0.8374, 0.8939, 0.2419, 0.7118, 0.1605, 0.7747, 0.6042, 0.4825, 0.7522, 0.7573, 0.609, 0.5956, 0.4425, 0.6184, 0.9629, 0.8579, 0.887, 0.7599, 0.9674, 0.7719, 0.8509, 0.8804, 0.9698, 0.974, 0.6484, 0.6111]): _vg.add([_i], _w, 'REPLACE')
_vg = ob_circle.vertex_groups.new(name='RightThigh')
for _i, _w in zip([410, 411, 412, 413, 414, 415, 416, 417, 418, 419, 420, 421, 422, 423, 424, 425, 426, 427, 428, 429, 430, 431, 432, 433, 434, 435, 436, 437, 438, 439, 440, 441, 442, 443, 444, 445, 446, 447, 448, 449, 450, 451, 452, 453, 454, 455, 456, 457, 458, 459, 460, 461, 462, 463, 464, 465, 466, 467, 468, 469, 470, 471, 472, 473, 474, 475, 476, 477, 478, 479, 480, 481, 482, 483, 484, 485, 486, 487, 488, 489, 490, 491, 492, 493, 494, 495, 496, 497, 498, 499, 500, 501, 502, 503, 504, 505, 506, 507, 508, 509, 510, 511, 512, 513, 514, 515, 533, 536, 537, 538, 539, 540, 541, 542, 543, 544, 545, 546, 547, 548, 549, 550, 551, 552, 553, 554, 555, 556, 557, 558, 559, 560, 561, 562, 563, 564, 565, 566, 567, 568, 569, 570, 571, 572, 573, 574, 575, 576, 577, 578, 579, 580, 581, 582, 583, 584, 585, 586, 587, 588, 589, 590, 591, 592, 593, 594, 595, 596, 597, 598, 599, 600, 601, 602, 603, 604, 605, 606, 607, 608, 609, 610, 611, 612, 613, 614, 615, 616, 617, 618, 619, 620, 621, 622, 623, 624, 625, 626, 627, 628, 629, 630, 631, 632, 633, 634, 635, 636, 637, 638, 639, 640, 641, 642, 643, 644, 645, 646, 647, 648, 649, 650, 651, 652, 653, 654, 655, 656, 657, 658, 659, 660, 661, 662, 663, 664, 665, 666, 667, 668, 669, 670, 671, 672, 673, 674, 675, 676, 677, 678, 679, 680, 681, 682, 683, 684, 685, 686, 687, 688, 689, 690, 691, 692, 693, 694, 695, 696, 697, 698, 699, 700, 701, 702, 703, 704, 705, 706, 707, 708, 709, 710, 711, 712, 713, 714, 715, 716, 717, 718, 719, 720, 721, 722, 723, 724, 725, 726, 727, 728, 729, 730, 731, 732, 733, 734, 735, 736, 737, 738, 739, 740, 741, 742, 743, 744, 745], [0.7266, 0.7197, 0.6993, 0.6913, 0.6899, 0.6969, 0.7173, 0.7252, 0.6961, 0.734, 0.6968, 0.7346, 0.2649, 0.3098, 0.264, 0.309, 0.9912, 0.8562, 0.9918, 0.8572, 0.9015, 0.9031, 0.8558, 0.9979, 1.0, 1.0, 1.0, 1.0, 0.998, 0.8564, 0.957, 0.9985, 1.0, 0.8871, 0.8876, 1.0, 0.9985, 0.9567, 0.9989, 0.9998, 1.0, 1.0, 0.9908, 0.9914, 1.0, 1.0, 1.0, 1.0, 0.9999, 0.9991, 1.0, 1.0, 0.9927, 0.9922, 0.936, 0.9375, 0.993, 0.9944, 0.9954, 0.994, 0.9441, 0.9427, 0.9846, 0.9945, 1.0, 0.9995, 0.9994, 1.0, 0.9935, 0.9832, 0.9778, 0.9552, 0.9929, 1.0, 1.0, 0.9947, 0.9646, 0.9853, 0.9477, 0.9495, 0.99, 0.992, 0.9971, 0.9973, 0.9535, 0.9541, 0.9944, 0.9777, 0.9763, 0.9936, 0.9807, 0.9961, 0.9811, 0.9964, 0.8697, 0.9194, 0.8702, 0.9198, 0.9206, 0.8841, 0.9409, 0.9707, 0.9741, 0.9451, 0.898, 0.9332, 0.02693, 0.2985, 0.2567, 0.2649, 0.3094, 0.2891, 0.2583, 0.2678, 0.3124, 0.2919, 0.3001, 0.7361, 1.0, 0.9996, 0.9954, 1.0, 1.0, 0.9998, 0.9959, 1.0, 0.9861, 0.9685, 1.0, 1.0, 0.9961, 0.9947, 0.9602, 0.9795, 1.0, 1.0, 1.0, 1.0, 1.0, 1.0, 1.0, 1.0, 0.9997, 0.9987, 0.9998, 0.999, 0.9994, 0.9997, 0.9981, 0.9998, 0.9999, 0.9998, 0.9999, 0.9998, 0.9999, 0.9999, 0.9997, 0.9999, 1.0, 1.0, 1.0, 1.0, 1.0, 1.0, 1.0, 1.0, 1.0, 1.0, 1.0, 1.0, 1.0, 1.0, 1.0, 1.0, 0.9992, 0.9999, 1.0, 0.9994, 0.9997, 0.9987, 0.9999, 1.0, 1.0, 1.0, 1.0, 1.0, 1.0, 0.9999, 1.0, 1.0, 1.0, 1.0, 1.0, 1.0, 1.0, 1.0, 1.0, 1.0, 0.9999, 0.9959, 1.0, 1.0, 1.0, 1.0, 0.9996, 1.0, 1.0, 1.0, 1.0, 1.0, 1.0, 0.9993, 1.0, 1.0, 1.0, 1.0, 0.9966, 1.0, 1.0, 1.0, 1.0, 1.0, 1.0, 0.9833, 0.9854, 0.9875, 0.9919, 0.9966, 1.0, 1.0, 1.0, 0.941, 0.9527, 0.9881, 1.0, 1.0, 0.9974, 0.9935, 0.7785, 0.7665, 0.7802, 0.768, 0.9432, 0.9419, 0.7337, 0.6205, 0.6132, 0.4684, 0.4259, 0.4762, 0.6601, 0.5404, 0.5328, 0.5504, 0.5444, 0.5567, 0.5995, 0.5589, 0.5408, 0.5103, 0.5015, 0.5807, 0.6106, 0.618, 0.4656, 0.5389, 0.6017, 0.5779, 0.4404, 0.6271, 0.5157, 0.5144, 0.6137, 0.4231, 0.4734, 0.6575, 0.4801, 0.4927, 0.5366, 0.5059, 0.495, 0.5513, 0.5173, 0.3897, 0.4326, 0.5794, 0.5868, 0.4999, 0.5076, 0.5381, 0.5763, 0.5838, 0.4293, 0.3864, 0.5567, 0.6116, 0.5757, 0.5785, 0.4918, 0.5482, 0.5113, 0.5142, 0.5335, 0.5358, 0.4895, 0.4769, 0.5421, 0.5478, 0.5301, 0.5389, 0.4372, 0.6241, 0.5028, 0.5125, 0.5973, 0.5995, 0.5544]): _vg.add([_i], _w, 'REPLACE')
_vg = ob_circle.vertex_groups.new(name='RightShin')
for _i, _w in zip([433, 438, 441, 442, 443, 444, 445, 446, 472, 473, 474, 475, 476, 477, 478, 479, 546, 547, 548, 550, 551, 552, 554, 563, 564, 565, 566, 567, 568, 569, 570, 571, 572, 573, 574, 575, 576, 577, 578, 579, 580, 581, 582, 583, 584, 585, 586, 587, 588, 589, 590, 591, 592, 593, 594, 595, 596, 597, 598, 599, 600, 601, 602, 603, 604, 605, 606, 607, 608, 609, 610, 611, 612, 613, 614, 615, 616, 617, 618, 619, 620, 621, 622, 623, 624, 625, 626, 627, 628, 629, 630, 631, 632, 633, 638, 639, 640, 641, 642, 643, 644, 645, 646, 647, 663, 673, 679, 683, 684, 685, 686, 690, 695, 696, 701, 704, 723, 724, 725, 726, 735, 743, 744, 745], [0.331, 0.3395, 0.1447, 0.7285, 0.1573, 0.1692, 0.7349, 0.1535, 0.6457, 0.2758, 0.846, 1.0, 1.0, 0.837, 0.2348, 0.6064, 0.1561, 0.7683, 0.1537, 0.4913, 0.778, 0.1944, 0.5038, 0.8626, 0.8209, 0.851, 0.7749, 0.8521, 0.8762, 0.7583, 0.8092, 0.6085, 0.5388, 0.5966, 0.4949, 0.5838, 0.6324, 0.464, 0.5398, 0.6592, 0.6217, 0.6617, 0.6312, 0.639, 0.6719, 0.6149, 0.6457, 0.9962, 0.99, 0.9958, 0.9897, 0.9936, 0.9974, 0.9873, 0.9929, 0.8474, 0.8854, 0.8741, 0.8018, 0.8766, 0.7869, 0.8976, 0.8345, 0.5822, 0.6478, 0.6359, 0.537, 0.6256, 0.5082, 0.6705, 0.5807, 0.6608, 0.6965, 0.6987, 0.6691, 0.6775, 0.6539, 0.7086, 0.6834, 0.9954, 0.9992, 0.999, 0.9951, 0.9978, 0.9934, 0.9997, 0.9972, 0.6724, 0.3947, 1.0, 0.9352, 1.0, 1.0, 0.7774, 0.9594, 0.9541, 0.7457, 1.0, 0.703, 0.9417, 1.0, 0.4342, 1.0, 0.4785, 0.514, 0.1094, 0.07546, 0.4088, 0.4119, 0.4414, 0.4122, 0.4249, 0.443, 0.4238, 0.4559, 0.02579, 0.3717, 0.4171, 0.3837, 0.385, 0.3677, 0.4021, 0.4037, 0.3713]): _vg.add([_i], _w, 'REPLACE')
_vg = ob_circle.vertex_groups.new(name='RightFoot')
for _i, _w in zip([408, 543, 677, 683, 684, 685, 686, 690, 695, 696, 701, 723, 724, 725, 726, 735, 743, 744, 745], [0.02726, 0.0727, 0.05277, 0.4484, 0.4418, 0.4227, 0.4402, 0.4304, 0.421, 0.4325, 0.4158, 0.4036, 0.379, 0.3958, 0.3937, 0.4116, 0.3859, 0.3843, 0.4053]): _vg.add([_i], _w, 'REPLACE')
_vg = ob_circle.vertex_groups.new(name='Base')
for _i, _w in zip([524, 525, 526, 527, 534, 535], [0.8753, 0.8722, 0.6763, 0.6763, 0.9815, 0.9903]): _vg.add([_i], _w, 'REPLACE')
_vg = ob_circle.vertex_groups.new(name='LeftBase')
for _i, _w in zip([146, 147, 148, 149, 150, 151, 152, 153, 154, 155, 156, 157, 524, 525, 526, 527], [0.5416, 0.4388, 0.5153, 0.4081, 0.3456, 0.3768, 0.6429, 0.6147, 0.6069, 0.7008, 0.6279, 0.677, 0.995, 0.995, 0.9955, 0.9955]): _vg.add([_i], _w, 'REPLACE')
_vg = ob_circle.vertex_groups.new(name='LeftLegConnector')
for _i, _w in zip([110, 111, 112, 113, 114, 115, 116, 117, 120, 121, 138, 139, 140, 141, 142, 143, 144, 145, 146, 147, 148, 149, 150, 151, 152, 153, 154, 155, 156, 157, 179, 180, 181, 182, 183, 184, 185, 186, 277, 279, 280, 281, 282, 283, 284, 285, 286, 288, 289, 290], [0.9239, 0.8338, 0.9355, 0.9812, 0.9662, 0.9376, 0.8418, 0.8582, 0.9212, 0.9235, 0.9335, 0.849, 0.9469, 0.9871, 0.9739, 0.949, 0.8568, 0.8708, 0.8002, 0.7821, 0.7874, 0.7691, 0.9048, 0.9119, 0.9689, 0.9633, 0.6958, 0.9451, 0.7097, 0.938, 0.6324, 0.6135, 0.7818, 0.8092, 0.7267, 0.7235, 0.6038, 0.7173, 0.9851, 0.8991, 0.8984, 0.7987, 0.9776, 0.7989, 0.9116, 0.9116, 0.9852, 0.9775, 0.6849, 0.6853]): _vg.add([_i], _w, 'REPLACE')
_vg = ob_circle.vertex_groups.new(name='LeftThigh')
for _i, _w in zip([78, 79, 80, 81, 82, 83, 84, 85, 86, 87, 88, 89, 90, 91, 92, 93, 94, 95, 96, 97, 98, 99, 100, 101, 102, 103, 104, 105, 106, 107, 108, 109, 110, 111, 112, 113, 114, 115, 116, 117, 118, 119, 120, 121, 122, 123, 124, 125, 126, 127, 128, 129, 130, 131, 132, 133, 138, 139, 140, 141, 142, 143, 144, 145, 171, 172, 173, 174, 175, 176, 177, 178, 179, 180, 181, 182, 183, 184, 185, 186, 187, 188, 189, 190, 191, 192, 193, 194, 195, 196, 197, 198, 199, 200, 201, 202, 203, 204, 205, 206, 207, 208, 209, 210, 211, 212, 213, 214, 215, 216, 217, 218, 219, 220, 221, 222, 223, 224, 225, 226, 227, 228, 229, 230, 231, 232, 233, 234, 235, 236, 237, 238, 239, 240, 241, 242, 243, 244, 245, 246, 247, 248, 249, 250, 251, 252, 253, 254, 255, 256, 257, 258, 259, 260, 261, 262, 263, 264, 265, 266, 267, 268, 269, 270, 271, 272, 273, 274, 275, 276, 277, 278, 279, 280, 281, 282, 283, 284, 285, 286, 287, 288, 289, 290], [1.0, 1.0, 1.0, 1.0, 1.0, 1.0, 1.0, 1.0, 1.0, 1.0, 1.0, 1.0, 1.0, 1.0, 1.0, 1.0, 0.9904, 0.9954, 1.0, 1.0, 1.0, 1.0, 0.9957, 0.9908, 0.9916, 0.9834, 0.9992, 1.0, 1.0, 0.9991, 0.9822, 0.9907, 1.0, 1.0, 1.0, 1.0, 1.0, 1.0, 1.0, 1.0, 0.9988, 0.9988, 1.0, 1.0, 1.0, 1.0, 0.9995, 0.9995, 1.0, 1.0, 1.0, 1.0, 1.0, 1.0, 1.0, 1.0, 0.9993, 1.0, 1.0, 1.0, 1.0, 1.0, 1.0, 0.9996, 1.0, 0.9981, 1.0, 1.0, 1.0, 0.9985, 1.0, 1.0, 1.0, 1.0, 1.0, 1.0, 1.0, 1.0, 1.0, 1.0, 1.0, 1.0, 1.0, 1.0, 1.0, 1.0, 1.0, 1.0, 0.9986, 0.9995, 0.9995, 0.9999, 0.9991, 0.9985, 0.9997, 1.0, 0.9998, 0.9999, 0.9999, 1.0, 0.9999, 0.9998, 1.0, 1.0, 1.0, 1.0, 1.0, 1.0, 1.0, 1.0, 1.0, 1.0, 1.0, 1.0, 1.0, 1.0, 1.0, 1.0, 1.0, 1.0, 0.9998, 0.9991, 0.9997, 1.0, 0.9995, 0.9999, 0.9989, 1.0, 1.0, 1.0, 1.0, 1.0, 1.0, 1.0, 1.0, 1.0, 1.0, 1.0, 1.0, 1.0, 1.0, 1.0, 1.0, 1.0, 0.9968, 0.9998, 1.0, 1.0, 1.0, 1.0, 0.9989, 1.0, 1.0, 1.0, 1.0, 1.0, 1.0, 0.9985, 1.0, 0.9974, 1.0, 1.0, 1.0, 1.0, 1.0, 1.0, 1.0, 1.0, 1.0, 1.0, 1.0, 1.0, 1.0, 1.0, 1.0, 1.0, 1.0, 1.0, 1.0, 1.0, 1.0, 1.0, 1.0, 1.0]): _vg.add([_i], _w, 'REPLACE')
_vg = ob_circle.vertex_groups.new(name='LeftShin')
_vg.add([48, 49, 50, 51, 52, 53, 54, 55, 56, 57, 58, 59, 60, 61, 62, 63, 64, 65, 66, 67, 68, 69, 70, 71, 72, 73, 74, 75, 76, 77, 134, 135, 136, 137, 291, 292, 293, 294, 295, 296], 1.0, 'REPLACE')
_vg = ob_circle.vertex_groups.new(name='LeftFoot')
_vg.add([0, 1, 2, 3, 4, 5, 6, 7, 8, 9, 10, 11, 12, 13, 14, 15, 16, 17, 18, 19, 20, 21, 22, 23, 24, 25, 26, 27, 28, 29, 30, 31, 32, 33, 34, 35, 36, 37, 38, 39, 40, 41, 42, 43, 44, 45, 46, 47, 160, 161, 162, 163, 164, 165, 166, 167, 168, 169, 170, 297, 298, 299, 300, 301, 302, 303, 304, 305, 306, 307, 308, 309, 310, 311, 312, 313, 314, 315, 316, 317, 318, 319, 320, 321, 322, 323, 324, 325, 326, 327, 328, 329, 330, 331, 332, 333, 334, 335, 336, 337, 338, 339, 340, 341, 342, 343, 344, 345, 346, 347, 348, 349, 350, 351, 352, 353, 354, 355, 356, 357, 358, 359, 360, 361, 362, 363, 364, 365, 366, 367, 368, 369], 1.0, 'REPLACE')
_m = ob_circle.modifiers.new('Armature', 'ARMATURE')
_m.object = ob_armature
_m.use_bone_envelopes = True
ob_lamp.location = (3.975, -5.339, 7.837)
ob_lamp.rotation_euler = (0.6503, 0.05522, 1.866)
ob_lamp.lock_rotations_4d = False
ob_lamp.empty_display_type = 'ARROWS'
ob_lamp.color = (0.0, 0.0, 0.0, 0.0)
ob_lamp.lineart.crease_threshold = 0.0
ob_camera.location = (8.993, -7.892, 8.084)
ob_camera.rotation_euler = (1.111, 8.705e-06, 0.8203)
ob_camera.scale = (1.0, 1.0, 1.0)
ob_camera.lock_rotations_4d = False
ob_camera.empty_display_type = 'ARROWS'
ob_camera.color = (0.0, 0.0, 0.0, 0.0)
ob_camera.display_type = 'WIRE'
ob_camera.lineart.crease_threshold = 0.0

# ---- collection membership
col_collection_1.objects.link(ob_armature)
col_collection_1.objects.link(ob_circle)
col_collection_1.objects.link(ob_lamp)
col_collection_1.objects.link(ob_camera)

# ---- scene / render settings (as saved in the file)
scene.camera = ob_camera
scene.frame_start = 0; scene.frame_end = 42; scene.frame_set(5)
scene.render.engine = 'BLENDER_EEVEE_NEXT'
scene.render.image_settings.color_mode = 'RGB'
scene.render.image_settings.compression = 90
scene.render.resolution_percentage = 50
scene.render.dither_intensity = 0.0
scene.render.bake_margin = 2
scene.render.bake_bias = 0.0
scene.cycles.use_denoising = False
scene.cycles.samples = 10
scene.cycles.sampling_pattern = 'TABULATED_SOBOL'
scene.cycles.light_sampling_threshold = 0.0
scene.cycles.use_adaptive_sampling = False
scene.cycles.use_light_tree = False
scene.cycles.blur_glossy = 0.0
scene.cycles.volume_bounces = 1
scene.cycles.pixel_filter_type = 'GAUSSIAN'
scene.cycles.sample_clamp_indirect = 0.0
scene.view_settings.view_transform = 'Standard'
bpy.context.view_layer.update()
